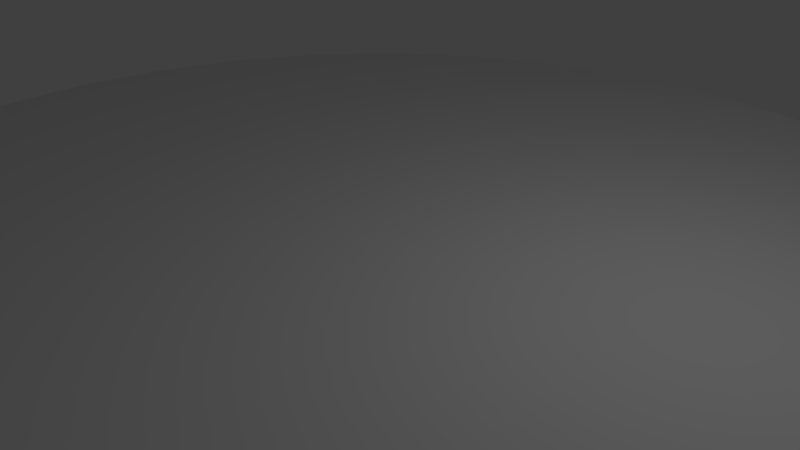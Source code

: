 # Source: forestStage.blend  (saved by Blender 2.78.0; exported with 4.5.12 LTS)
import bpy
from mathutils import Matrix  # noqa: F401  (used for matrix-valued properties, if any)

bpy.ops.wm.read_factory_settings(use_empty=True)
scene = bpy.context.scene
scene.name = 'Scene'

# ---- collections
col_collection_1 = bpy.data.collections.new('Collection 1'); scene.collection.children.link(col_collection_1)

# ---- materials (node trees are filled in below, after node groups)
mat_grass = bpy.data.materials.new('grass')
mat_grass.alpha_threshold = 0.0
mat_grass.use_transparent_shadow = False
mat_grass.roughness = 0.5
mat_grass.line_color = (0.0, 0.0, 0.0, 1.0)

# ---- material node trees

# ---- world
world_world = bpy.data.worlds.new('World'); scene.world = world_world
world_world.color = (0.05088, 0.05088, 0.05088)
world_world.use_sun_shadow = False
world_world.sun_shadow_jitter_overblur = 0.0
world_world.cycles.sampling_method = 'MANUAL'

# ---- cameras
cam_camera = bpy.data.cameras.new('Camera')
cam_camera.clip_end = 100.0
cam_camera.lens = 35.0
cam_camera.sensor_width = 32.0
cam_camera.sensor_height = 18.0
cam_camera.ortho_scale = 7.314
cam_camera.dof.focus_distance = 0.0
cam_camera.dof.aperture_fstop = 128.0

# ---- lights
light_lamp = bpy.data.lights.new('Lamp', 'POINT')
light_lamp.transmission_factor = 0.0
light_lamp.cutoff_distance = 30.0
light_lamp.energy = 100.0
light_lamp.shadow_buffer_clip_start = 1.001
light_lamp.shadow_soft_size = 0.1
light_lamp.shadow_maximum_resolution = 0.006
light_lamp.use_absolute_resolution = True

# ---- meshes
me_cylinder = bpy.data.meshes.new('Cylinder')
me_cylinder.from_pydata([(-3.096, 7.476, 0.3997), (-3.096, 7.476, -0.3997), (-4.495, 6.728, 0.3997), (-4.495, 6.728, -0.3997), (-5.722, 5.722, 0.3997), (-5.722, 5.722, -0.3997), (-6.728, 4.495, 0.3997), (-6.728, 4.495, -0.3997), (-7.476, 3.096, 0.3997), (-7.476, 3.096, -0.3997), (-7.936, 1.579, 0.3997), (-7.936, 1.579, -0.3997), (-8.092, 5.487e-06, 0.3997), (-8.092, 5.487e-06, -0.3997), (-7.936, -1.579, 0.3997), (-7.936, -1.579, -0.3997), (-7.476, -3.096, 0.3997), (-7.476, -3.096, -0.3997), (-6.728, -4.495, 0.3997), (-6.728, -4.495, -0.3997), (-5.722, -5.722, 0.3997), (-5.722, -5.722, -0.3997), (-4.495, -6.728, 0.3997), (-4.495, -6.728, -0.3997), (-3.096, -7.476, 0.3997), (-3.096, -7.476, -0.3997), (-1.579, -7.936, 0.3997), (-1.579, -7.936, -0.3997), (-3.574e-06, -8.092, 0.3997), (-3.574e-06, -8.092, -0.3997), (1.579, -7.936, 0.3997), (1.579, -7.936, -0.3997), (3.096, -7.476, 0.3997), (3.096, -7.476, -0.3997), (4.495, -6.728, 0.3997), (4.495, -6.728, -0.3997), (5.722, -5.722, 0.3997), (5.722, -5.722, -0.3997), (6.728, -4.495, 0.3997), (6.728, -4.495, -0.3997), (7.476, -3.096, 0.3997), (7.476, -3.096, -0.3997), (7.936, -1.579, 0.3997), (7.936, -1.579, -0.3997), (8.092, -1.715e-06, 0.3997), (8.092, -1.715e-06, -0.3997), (7.936, 1.579, 0.3997), (7.936, 1.579, -0.3997), (7.476, 3.096, 0.3997), (7.476, 3.096, -0.3997), (6.728, 4.495, 0.3997), (6.728, 4.495, -0.3997), (5.722, 5.722, 0.3997), (5.722, 5.722, -0.3997), (4.495, 6.728, 0.3997), (4.495, 6.728, -0.3997), (3.096, 7.476, 0.3997), (3.096, 7.476, -0.3997), (1.579, 7.936, 0.3997), (1.579, 7.936, -0.3997), (-9.373e-07, 8.092, 0.3997), (-9.373e-07, 8.092, -0.3997), (-1.579, 7.936, -0.3997), (-1.579, 7.936, 0.3997)], [], [(41, 40, 38, 39), (43, 42, 40, 41), (45, 44, 42, 43), (47, 46, 44, 45), (49, 48, 46, 47), (51, 50, 48, 49), (53, 52, 50, 51), (55, 54, 52, 53), (57, 56, 54, 55), (59, 58, 56, 57), (61, 60, 58, 59), (39, 38, 36, 37), (37, 36, 34, 35), (35, 34, 32, 33), (33, 32, 30, 31), (31, 30, 28, 29), (29, 28, 26, 27), (27, 26, 24, 25), (25, 24, 22, 23), (23, 22, 20, 21), (21, 20, 18, 19), (19, 18, 16, 17), (17, 16, 14, 15), (15, 14, 12, 13), (13, 12, 10, 11), (11, 10, 8, 9), (9, 8, 6, 7), (7, 6, 4, 5), (5, 4, 2, 3), (3, 2, 0, 1), (38, 40, 42, 44, 46, 48, 50, 52, 54, 56, 58, 60, 63, 0, 2, 4, 6, 8, 10, 12, 14, 16, 18, 20, 22, 24, 26, 28, 30, 32, 34, 36), (1, 0, 63, 62), (62, 63, 60, 61), (39, 37, 35, 33, 31, 29, 27, 25, 23, 21, 19, 17, 15, 13, 11, 9, 7, 5, 3, 1, 62, 61, 59, 57, 55, 53, 51, 49, 47, 45, 43, 41)])
_uv = me_cylinder.uv_layers.new(name='UVMap')
_uv.uv.foreach_set('vector', [0.07445, 0.8243, 0.09927, 0.8243, 0.09927, 0.8755, 0.07445, 0.8755, 0.07445, 0.7699, 0.09927, 0.7699, 0.09927, 0.8243, 0.07445, 0.8243, 0.07445, 0.7145, 0.09927, 0.7145, 0.09927, 0.7699, 0.07445, 0.7699, 0.07445, 0.6601, 0.09927, 0.6601, 0.09927, 0.7145, 0.07445, 0.7145, 0.07445, 0.6089, 0.09927, 0.6089, 0.09927, 0.6601, 0.07445, 0.6601, 0.07445, 0.5628, 0.09927, 0.5628, 0.09927, 0.6089, 0.07445, 0.6089, 0.02482, 0.602, 3.423e-08, 0.602, 1.665e-08, 0.5628, 0.02482, 0.5628, 0.02482, 0.6481, 0.0, 0.6481, 3.423e-08, 0.602, 0.02482, 0.602, 0.02482, 0.6993, 3.701e-09, 0.6993, 0.0, 0.6481, 0.02482, 0.6481, 0.02482, 0.7537, 1.48e-08, 0.7537, 3.701e-09, 0.6993, 0.02482, 0.6993, 0.02482, 0.8091, 3.701e-09, 0.8091, 1.48e-08, 0.7537, 0.02482, 0.7537, 0.07445, 0.8755, 0.09927, 0.8755, 0.09927, 0.9216, 0.07445, 0.9216, 0.04963, 0.9608, 0.02482, 0.9608, 0.02482, 0.9147, 0.04963, 0.9147, 0.04963, 0.9147, 0.02482, 0.9147, 0.02482, 0.8635, 0.04963, 0.8635, 0.04963, 0.8635, 0.02482, 0.8635, 0.02482, 0.8091, 0.04963, 0.8091, 0.04963, 0.8091, 0.02482, 0.8091, 0.02482, 0.7537, 0.04963, 0.7537, 0.04963, 0.7537, 0.02482, 0.7537, 0.02482, 0.6993, 0.04963, 0.6993, 0.04963, 0.6993, 0.02482, 0.6993, 0.02482, 0.6481, 0.04963, 0.6481, 0.04963, 0.6481, 0.02482, 0.6481, 0.02482, 0.602, 0.04963, 0.602, 0.04963, 0.602, 0.02482, 0.602, 0.02482, 0.5628, 0.04963, 0.5628, 0.04963, 0.5628, 0.07445, 0.5628, 0.07445, 0.6089, 0.04963, 0.6089, 0.04963, 0.6089, 0.07445, 0.6089, 0.07445, 0.6601, 0.04963, 0.6601, 0.04963, 0.6601, 0.07445, 0.6601, 0.07445, 0.7145, 0.04963, 0.7145, 0.04963, 0.7145, 0.07445, 0.7145, 0.07445, 0.7699, 0.04963, 0.7699, 0.04963, 0.7699, 0.07445, 0.7699, 0.07445, 0.8243, 0.04963, 0.8243, 0.04963, 0.8243, 0.07445, 0.8243, 0.07445, 0.8755, 0.04963, 0.8755, 0.04963, 0.8755, 0.07445, 0.8755, 0.07445, 0.9216, 0.04963, 0.9216, 0.04963, 0.9216, 0.07445, 0.9216, 0.07445, 0.9608, 0.04963, 0.9608, 0.02482, 1.0, 9.252e-09, 1.0, 6.477e-09, 0.9608, 0.02482, 0.9608, 0.02482, 0.9608, 6.477e-09, 0.9608, 3.701e-09, 0.9147, 0.02482, 0.9147, 0.1316, 0.03203, 0.1771, 0.01081, 0.2254, 0.0, 0.2746, 0.0, 0.3229, 0.01081, 0.3684, 0.03203, 0.4094, 0.06283, 0.4442, 0.102, 0.4715, 0.1481, 0.4904, 0.1993, 0.5, 0.2537, 0.5, 0.3091, 0.4904, 0.3635, 0.4715, 0.4147, 0.4442, 0.4608, 0.4094, 0.5, 0.3684, 0.5308, 0.3229, 0.552, 0.2746, 0.5628, 0.2254, 0.5628, 0.1771, 0.552, 0.1316, 0.5308, 0.09063, 0.5, 0.05581, 0.4608, 0.02845, 0.4147, 0.009607, 0.3635, 2.961e-08, 0.3091, 0.0, 0.2537, 0.009607, 0.1993, 0.02845, 0.1481, 0.05581, 0.102, 0.09063, 0.06283, 0.02482, 0.9147, 3.701e-09, 0.9147, 2.221e-08, 0.8635, 0.02482, 0.8635, 0.02482, 0.8635, 2.221e-08, 0.8635, 3.701e-09, 0.8091, 0.02482, 0.8091, 0.7746, 0.0, 0.8229, 0.01081, 0.8684, 0.03203, 0.9094, 0.06283, 0.9442, 0.102, 0.9715, 0.1481, 0.9904, 0.1993, 1.0, 0.2537, 1.0, 0.3091, 0.9904, 0.3635, 0.9715, 0.4147, 0.9442, 0.4608, 0.9094, 0.5, 0.8684, 0.5308, 0.8229, 0.552, 0.7746, 0.5628, 0.7254, 0.5628, 0.6771, 0.552, 0.6316, 0.5308, 0.5906, 0.5, 0.5558, 0.4608, 0.5285, 0.4147, 0.5096, 0.3635, 0.5, 0.3091, 0.5, 0.2537, 0.5096, 0.1993, 0.5285, 0.1481, 0.5558, 0.102, 0.5906, 0.06283, 0.6316, 0.03203, 0.6771, 0.01081, 0.7254, 3.333e-08])
me_cylinder.materials.append(mat_grass)
me_cylinder.use_remesh_preserve_volume = False
me_cylinder.use_remesh_preserve_attributes = False
me_cylinder.use_mirror_vertex_groups = False
me_cylinder.update()

# ---- objects
ob_stage = bpy.data.objects.new('stage', me_cylinder)
ob_lamp = bpy.data.objects.new('Lamp', light_lamp)
ob_camera = bpy.data.objects.new('Camera', cam_camera)

# ---- transforms, parenting, visibility, modifiers, constraints
ob_stage.location = (0.0, 0.0, 0.0)
ob_stage.lineart.crease_threshold = 0.0
ob_lamp.location = (4.076, 1.005, 5.904)
ob_lamp.rotation_euler = (0.6503, 0.05522, 1.866)
ob_lamp.lock_rotations_4d = False
ob_lamp.empty_display_type = 'ARROWS'
ob_lamp.color = (0.0, 0.0, 0.0, 0.0)
ob_lamp.lineart.crease_threshold = 0.0
ob_camera.location = (7.481, -6.508, 5.344)
ob_camera.rotation_euler = (1.109, 0.0, 0.8149)
ob_camera.lock_rotations_4d = False
ob_camera.empty_display_type = 'ARROWS'
ob_camera.color = (0.0, 0.0, 0.0, 0.0)
ob_camera.display_type = 'WIRE'
ob_camera.lineart.crease_threshold = 0.0

# ---- collection membership
col_collection_1.objects.link(ob_stage)
col_collection_1.objects.link(ob_lamp)
col_collection_1.objects.link(ob_camera)

# ---- scene / render settings (as saved in the file)
scene.camera = ob_camera
scene.frame_start = 1; scene.frame_end = 250; scene.frame_set(1)
scene.render.engine = 'BLENDER_EEVEE_NEXT'
scene.render.resolution_percentage = 50
scene.render.dither_intensity = 0.0
scene.cycles.use_denoising = False
scene.cycles.samples = 128
scene.cycles.sampling_pattern = 'TABULATED_SOBOL'
scene.cycles.light_sampling_threshold = 0.0
scene.cycles.use_adaptive_sampling = False
scene.cycles.use_light_tree = False
scene.cycles.blur_glossy = 0.0
scene.cycles.sample_clamp_indirect = 0.0
scene.view_settings.view_transform = 'Standard'
bpy.context.view_layer.update()
